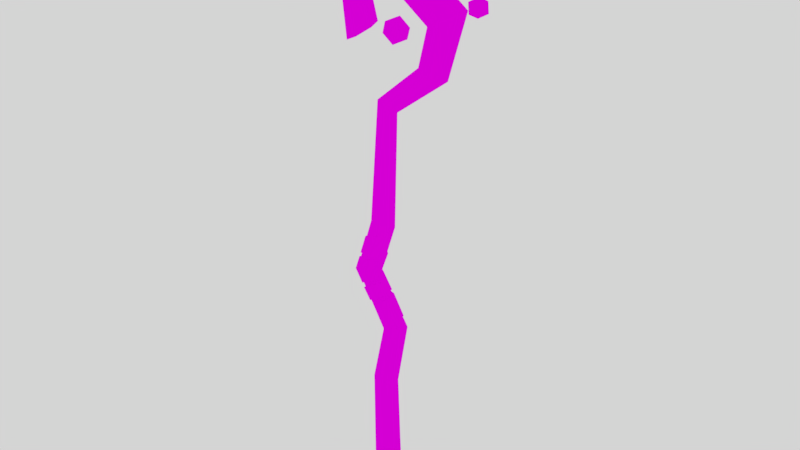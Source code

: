 # Source: Staff.blend  (saved by Blender 2.91.10; exported with 4.5.12 LTS)
import bpy
from mathutils import Matrix  # noqa: F401  (used for matrix-valued properties, if any)

bpy.ops.wm.read_factory_settings(use_empty=True)
scene = bpy.context.scene
scene.name = 'Scene'

# ---- collections
col_collection_1 = bpy.data.collections.new('Collection 1'); scene.collection.children.link(col_collection_1)

# ---- images (referenced by path relative to the original .blend; pixels are not part of the script)
import os
ASSET_DIR = os.environ.get("B2B_ASSET_DIR", "")  # directory of the original .blend (textures are referenced by path, not embedded)
HERE = os.path.dirname(os.path.abspath(__file__))  # packed textures are extracted next to this script under _unpacked/

def load_image(name, relpath, width, height, colorspace="sRGB"):
    """Load a texture the original file referenced (path relative to the .blend, or extracted next to this script)."""
    p = next((c for c in (os.path.join(HERE, relpath), os.path.join(ASSET_DIR, relpath)) if relpath and os.path.exists(c)), "")
    if p:
        img = bpy.data.images.load(p, check_existing=True)
        img.name = name
    else:  # same state as the original file: an image datablock whose file is absent (Cycles renders it pink)
        img = bpy.data.images.new(name, width, height)
        img.source = "FILE"
        img.filepath = "//" + (relpath or name)
    img.colorspace_settings.name = colorspace
    return img
img_staff_tex_png_001 = load_image('Staff_Tex.png.001', 'Staff_Tex.png', 1024, 1024, 'sRGB')
img_staff_tex_png = load_image('Staff_Tex.png', 'Staff_Tex.png', 1024, 1024, 'sRGB')

# ---- materials (node trees are filled in below, after node groups)
mat_staff_material = bpy.data.materials.new('Staff_material')
mat_staff_material.alpha_threshold = 0.0
mat_staff_material.roughness = 0.5

# ---- material node trees
mat_staff_material.use_nodes = True; mat_staff_material.node_tree.nodes.clear()
_N = mat_staff_material.node_tree.nodes; _L = mat_staff_material.node_tree.links
n0 = _N.new('ShaderNodeBsdfDiffuse'); n0.name = 'Diffuse BSDF'; n0.location = (7, 315)
n1 = _N.new('ShaderNodeTexImage'); n1.name = 'Image Texture.001'; n1.location = (-495, 311)
n1.image = img_staff_tex_png_001
n2 = _N.new('ShaderNodeTexImage'); n2.name = 'Image Texture'; n2.location = (-212, 226)
n2.width = 140
n2.image = img_staff_tex_png
n3 = _N.new('ShaderNodeOutputMaterial'); n3.name = 'Material Output'; n3.location = (297, 315)
_L.new(n0.outputs[0], n3.inputs[0])
_L.new(n1.outputs[0], n0.inputs[0])
n3.is_active_output = True

# ---- world
world_world = bpy.data.worlds.new('World'); scene.world = world_world
world_world.color = (0.6619, 0.6619, 0.6619)
world_world.use_sun_shadow = False
world_world.sun_shadow_jitter_overblur = 0.0
world_world.cycles.sampling_method = 'MANUAL'

# ---- meshes
me_staff = bpy.data.meshes.new('Staff')
me_staff.from_pydata([(0.01397, 0.0168, -0.38), (-0.01028, 0.008398, -0.38), (-0.01028, -0.008398, -0.38), (0.01397, -0.0168, -0.38), (0.03822, -0.008398, -0.38), (0.03822, 0.008398, -0.38), (0.008957, 0.016, -0.1587), (-0.01201, 0.007999, -0.1587), (-0.01201, -0.007999, -0.1587), (0.008957, -0.016, -0.1587), (0.02993, -0.007999, -0.1587), (0.02993, 0.007999, -0.1587), (0.0308, 0.01597, -0.0464), (0.01071, 0.007987, -0.05243), (0.01071, -0.007987, -0.05243), (0.0308, -0.01597, -0.0464), (0.05088, -0.007987, -0.04037), (0.05088, 0.007987, -0.04037), (-0.02692, 0.01495, 0.04875), (-0.04775, 0.007476, 0.04635), (-0.04775, -0.007476, 0.04635), (-0.02692, -0.01495, 0.04875), (-0.006088, -0.007476, 0.05116), (-0.006088, 0.007476, 0.05116), (0.004277, 0.01626, 0.1455), (-0.01473, 0.008129, 0.1485), (-0.01473, -0.008128, 0.1485), (0.004277, -0.01626, 0.1455), (0.02328, -0.008128, 0.1424), (0.02328, 0.008129, 0.1424), (0.0152, 0.01705, 0.356), (0.002166, 0.008523, 0.3664), (0.002166, -0.008523, 0.3664), (0.0152, -0.01705, 0.356), (0.02823, -0.008523, 0.3457), (0.02823, 0.008523, 0.3457), (0.1047, 0.01802, 0.4275), (0.0835, 0.009012, 0.436), (0.0835, -0.009012, 0.436), (0.1047, -0.01802, 0.4275), (0.1259, -0.009012, 0.419), (0.1259, 0.009012, 0.419), (0.1295, 0.02279, 0.5178), (0.1014, 0.01139, 0.503), (0.1014, -0.01139, 0.503), (0.1295, -0.02279, 0.5178), (0.1577, -0.01139, 0.5326), (0.1577, 0.01139, 0.5326), (0.02723, 0.02438, 0.5923), (0.02236, 0.01219, 0.5609), (0.02236, -0.01219, 0.5609), (0.02723, -0.02438, 0.5923), (0.03211, -0.01219, 0.6236), (0.03211, 0.01219, 0.6236), (-0.04799, 0.02137, 0.5434), (-0.02558, 0.01068, 0.532), (-0.02558, -0.01068, 0.532), (-0.04799, -0.02137, 0.5434), (-0.07041, -0.01068, 0.5547), (-0.07041, 0.01068, 0.5547), (-0.0352, 0.02081, 0.4681), (-0.01201, 0.0104, 0.4852), (-0.01201, -0.0104, 0.4852), (-0.0352, -0.02081, 0.4681), (-0.0584, -0.0104, 0.4511), (-0.0584, 0.0104, 0.4511), (0.05385, 0.007704, 0.4881), (0.0513, -0.00944, 0.4715), (0.04434, 0.01302, 0.4667), (0.03481, 0.02225, 0.4867), (0.0359, 0.005491, 0.5038), (0.04609, -0.01409, 0.4944), (0.03069, -0.005491, 0.4598), (0.0205, 0.01409, 0.4692), (0.01528, 0.009441, 0.4922), (0.02225, -0.01302, 0.497), (0.03177, -0.02225, 0.477), (0.01273, -0.007704, 0.4756), (-0.1058, 0.01566, 0.5637), (-0.09014, 0.008024, 0.5607), (-0.1046, 0.00223, 0.5523), (-0.1181, 0.003033, 0.5636), (-0.1121, 0.009324, 0.579), (-0.09481, 0.01241, 0.5772), (-0.09283, -0.009324, 0.5587), (-0.1101, -0.01241, 0.5605), (-0.1148, -0.008024, 0.577), (-0.1004, -0.00223, 0.5854), (-0.0868, -0.003033, 0.5741), (-0.09916, -0.01566, 0.574), (0.04414, 0.02121, 0.6813), (0.06267, 0.008882, 0.6645), (0.04113, 0.02279, 0.6536), (0.01891, 0.01831, 0.6698), (0.02672, 0.001634, 0.6907), (0.05376, -0.004193, 0.6874), (0.0489, -0.001634, 0.6427), (0.02186, 0.004194, 0.646), (0.01294, -0.008881, 0.6689), (0.03448, -0.02279, 0.6798), (0.0567, -0.01831, 0.6636), (0.03147, -0.02121, 0.6521), (0.1805, 0.01566, 0.5388), (0.1962, 0.008024, 0.5358), (0.1818, 0.00223, 0.5274), (0.1682, 0.003033, 0.5387), (0.1742, 0.009324, 0.5541), (0.1915, 0.01241, 0.5523), (0.1935, -0.009324, 0.5338), (0.1762, -0.01241, 0.5356), (0.1715, -0.008024, 0.5521), (0.186, -0.00223, 0.5605), (0.1995, -0.003033, 0.5492), (0.1872, -0.01566, 0.549), (-0.005229, -0.0141, -0.008566), (0.0183, -0.01452, -0.04735), (-0.003406, -0.009649, -0.007669), (0.01997, -0.01008, -0.04619), (0.000691, -0.005154, 0.0334), (-0.002204, -0.005852, 0.04081), (-0.03816, 0.005353, 0.06589), (-0.03617, 0.005829, 0.07251), (-0.024, 0.01169, 0.05842), (-0.02151, 0.01133, 0.06495), (-0.01739, -0.0116, 0.07661), (-0.01634, -0.01166, 0.08327), (-0.03622, -0.005796, 0.07175), (-0.03441, -0.005419, 0.0782), (0.002067, 0.005896, 0.08723), (0.0001705, -0.0055, 0.08059), (0.002136, -0.006068, 0.08691), (-0.02342, 0.005721, 0.1114), (-0.008887, 0.01234, 0.106), (-0.02191, -0.005998, 0.1154), (-0.0012, -0.01226, 0.1258), (0.02056, -0.005013, 0.1399), (-0.006912, 0.005104, 0.04611), (-0.01001, 0.005428, 0.0558), (0.02766, -0.01266, -0.04346), (-0.02879, 0.008981, 0.1131), (-0.01681, -0.01719, 0.07634), (-0.0363, -0.008902, 0.02208), (-0.0404, -0.01051, 0.0731), (-0.05059, -0.009264, 0.04604), (0.01884, 0.01026, 0.01336), (-0.01942, -0.008434, -0.006278), (0.02908, -0.01773, -0.04256), (-0.04356, 0.008467, 0.06762), (0.04585, -0.01083, -0.02917), (0.04229, 0.007737, -0.021), (0.00129, -0.01062, 0.04301), (-0.009439, 0.01801, 0.1061), (-0.008482, 0.017, 0.02129), (0.005507, -0.007995, 0.03643), (-0.01692, -0.01732, 0.08342), (0.02151, -0.008899, 0.01175), (0.004265, -0.01706, -0.001099), (-0.003487, -0.009745, 0.05162), (0.01673, -0.009817, 0.01837), (0.01633, 0.008025, 0.02105), (-0.004469, 0.008166, 0.05492), (0.006311, -0.009042, 0.08556), (-0.03999, -0.007837, 0.07998), (-0.02598, -0.01062, 0.1168), (-0.02121, 0.01704, 0.0648), (-0.04072, 0.01021, 0.07393), (0.02496, -0.007974, 0.1385), (-7.836e-05, -0.01771, 0.1254), (0.005849, 0.01053, 0.08598), (0.006011, -0.007761, 0.07856), (-0.02423, 0.01739, 0.05844), (-0.004121, 0.01027, 0.04764), (-0.027, 0.01705, 0.04871), (-0.03182, -0.009807, 0.01535), (-0.0182, -0.0171, 0.03471), (-0.02704, -0.01703, 0.04875), (-0.0008218, -0.01754, 0.00545), (-0.01421, -0.0174, 0.02762), (-0.03386, 0.01016, 0.0202), (-0.05056, 0.009276, 0.04602), (-0.01315, 0.01093, -0.01298), (-0.03137, 0.008117, 0.01252), (0.01757, 0.01743, -0.02117), (-0.007091, 0.01712, 0.01319), (-0.0183, -0.01138, 0.03463), (-0.01416, -0.01169, 0.0276), (-0.03153, -0.005453, 0.02489), (-0.02744, -0.005691, 0.01785), (-0.02628, 0.005471, 0.01552), (-0.02991, 0.005612, 0.02257), (-0.009216, 0.01148, 0.02071), (-0.006376, 0.0116, 0.01357), (0.01242, -0.00573, 0.01575), (0.01672, -0.005544, 0.008771), (0.01135, 0.005492, 0.01792), (0.01509, 0.005704, 0.01091), (0.002754, -0.01205, -0.002035), (-0.000737, -0.01183, 0.005442), (-0.01449, -0.005422, -0.003412), (-0.009949, 0.005981, -0.01099), (0.03731, 0.005504, -0.02413), (0.01677, 0.01198, -0.02177), (0.04199, -0.006187, -0.0316), (0.00142, -0.002126, 0.08938), (0.0193, -0.002062, 0.1421), (0.02435, -0.00137, 0.1404), (0.006509, -0.001462, 0.08785)], [], [(5, 11, 10, 4), (3, 9, 8, 2), (1, 7, 6, 0), (0, 6, 11, 5), (4, 10, 9, 3), (2, 8, 7, 1), (11, 17, 16, 10), (9, 15, 14, 8), (7, 13, 12, 6), (6, 12, 17, 11), (10, 16, 15, 9), (8, 14, 13, 7), (23, 22, 16, 17), (18, 23, 17, 12), (138, 146, 115, 117), (22, 21, 15, 16), (19, 18, 12, 13), (26, 25, 19, 20), (24, 29, 23, 18), (21, 27, 26, 20), (19, 25, 24, 18), (26, 32, 31, 25), (29, 35, 34, 28), (27, 33, 32, 26), (25, 31, 30, 24), (24, 30, 35, 29), (28, 34, 33, 27), (31, 37, 36, 30), (30, 36, 41, 35), (34, 40, 39, 33), (32, 38, 37, 31), (35, 41, 40, 34), (33, 39, 38, 32), (41, 47, 46, 40), (39, 45, 44, 38), (37, 43, 42, 36), (36, 42, 47, 41), (40, 46, 45, 39), (38, 44, 43, 37), (42, 48, 53, 47), (46, 52, 51, 45), (44, 50, 49, 43), (47, 53, 52, 46), (45, 51, 50, 44), (43, 49, 48, 42), (53, 59, 58, 52), (51, 57, 56, 50), (49, 55, 54, 48), (48, 54, 59, 53), (52, 58, 57, 51), (50, 56, 55, 49), (54, 60, 65, 59), (58, 64, 63, 57), (56, 62, 61, 55), (59, 65, 64, 58), (57, 63, 62, 56), (55, 61, 60, 54), (61, 62, 63, 64, 65, 60), (1, 0, 5, 4, 3, 2), (66, 67, 68), (67, 66, 71), (66, 68, 69), (66, 69, 70), (66, 70, 71), (67, 71, 76), (68, 67, 72), (69, 68, 73), (70, 69, 74), (71, 70, 75), (67, 76, 72), (68, 72, 73), (69, 73, 74), (70, 74, 75), (71, 75, 76), (72, 76, 77), (73, 72, 77), (74, 73, 77), (75, 74, 77), (76, 75, 77), (78, 79, 80), (79, 78, 83), (78, 80, 81), (78, 81, 82), (78, 82, 83), (79, 83, 88), (80, 79, 84), (81, 80, 85), (82, 81, 86), (83, 82, 87), (79, 88, 84), (80, 84, 85), (81, 85, 86), (82, 86, 87), (83, 87, 88), (84, 88, 89), (85, 84, 89), (86, 85, 89), (87, 86, 89), (88, 87, 89), (90, 91, 92), (91, 90, 95), (90, 92, 93), (90, 93, 94), (90, 94, 95), (91, 95, 100), (92, 91, 96), (93, 92, 97), (94, 93, 98), (95, 94, 99), (91, 100, 96), (92, 96, 97), (93, 97, 98), (94, 98, 99), (95, 99, 100), (96, 100, 101), (97, 96, 101), (98, 97, 101), (99, 98, 101), (100, 99, 101), (102, 103, 104), (103, 102, 107), (102, 104, 105), (102, 105, 106), (102, 106, 107), (103, 107, 112), (104, 103, 108), (105, 104, 109), (106, 105, 110), (107, 106, 111), (103, 112, 108), (104, 108, 109), (105, 109, 110), (106, 110, 111), (107, 111, 112), (108, 112, 113), (109, 108, 113), (110, 109, 113), (111, 110, 113), (112, 111, 113), (29, 28, 22, 23), (22, 28, 27, 21), (146, 156, 114, 115), (156, 196, 116, 114), (14, 20, 19, 13), (21, 20, 14, 15), (116, 117, 115, 114), (194, 190, 152, 159), (198, 197, 176, 145), (127, 125, 154, 162), (129, 124, 140, 169), (120, 122, 170, 147), (126, 120, 147, 142), (138, 202, 148, 146), (191, 195, 144, 183), (128, 129, 169, 168), (118, 185, 177, 153), (193, 196, 156, 155), (125, 130, 161, 154), (201, 199, 180, 182), (119, 137, 160, 150), (133, 131, 139, 163), (189, 186, 141, 178), (166, 161, 206, 205), (123, 121, 165, 164), (131, 132, 151, 139), (149, 144, 155, 148), (197, 192, 158, 176), (137, 123, 164, 160), (199, 198, 145, 180), (135, 134, 167, 166), (132, 128, 168, 151), (190, 189, 178, 152), (145, 176, 177, 173), (172, 170, 171), (165, 162, 163, 139), (164, 165, 139, 151), (122, 136, 171, 170), (195, 193, 155, 144), (134, 133, 163, 167), (136, 118, 153, 171), (202, 200, 149, 148), (143, 142, 147, 179), (154, 161, 166, 167), (187, 188, 181, 173), (200, 201, 182, 149), (192, 194, 159, 158), (186, 184, 174, 141), (124, 126, 142, 140), (121, 127, 162, 165), (152, 178, 179, 172), (149, 182, 183, 144), (141, 174, 175, 143), (178, 141, 143, 179), (159, 152, 172, 171), (180, 145, 173, 181), (188, 191, 183, 181), (185, 187, 173, 177), (182, 180, 181, 183), (176, 158, 153, 177), (157, 169, 140, 175), (158, 159, 171, 153), (162, 154, 167, 163), (160, 164, 151, 168), (160, 168, 169, 157), (175, 140, 142, 143), (174, 150, 157, 175), (146, 148, 155, 156), (179, 147, 170, 172), (184, 119, 150, 174), (150, 160, 157), (203, 204, 205, 206), (135, 166, 205, 204), (161, 130, 203, 206)])
_uv = me_staff.uv_layers.new(name='UVMap')
_uv.uv.foreach_set('vector', [0.07835, 0.9093, 0.07835, 0.9093, 0.07835, 0.9093, 0.07835, 0.9093, 0.07835, 0.9093, 0.07835, 0.9093, 0.07835, 0.9093, 0.07835, 0.9093, 0.07835, 0.9093, 0.07835, 0.9093, 0.07835, 0.9093, 0.07835, 0.9093, 0.07835, 0.9093, 0.07835, 0.9093, 0.07835, 0.9093, 0.07835, 0.9093, 0.07835, 0.9093, 0.07835, 0.9093, 0.07835, 0.9093, 0.07835, 0.9093, 0.07835, 0.9093, 0.07835, 0.9093, 0.07835, 0.9093, 0.07835, 0.9093, 0.07835, 0.9093, 0.07835, 0.9093, 0.07835, 0.9093, 0.07835, 0.9093, 0.07835, 0.9093, 0.07835, 0.9093, 0.07835, 0.9093, 0.07835, 0.9093, 0.07835, 0.9093, 0.07835, 0.9093, 0.07835, 0.9093, 0.07835, 0.9093, 0.07835, 0.9093, 0.07835, 0.9093, 0.07835, 0.9093, 0.07835, 0.9093, 0.07835, 0.9093, 0.07835, 0.9093, 0.07835, 0.9093, 0.07835, 0.9093, 0.07835, 0.9093, 0.07835, 0.9093, 0.07835, 0.9093, 0.07835, 0.9093, 0.07835, 0.9093, 0.07835, 0.9093, 0.07835, 0.9093, 0.07835, 0.9093, 0.07835, 0.9093, 0.07835, 0.9093, 0.07835, 0.9093, 0.07835, 0.9093, 0.3343, 0.9093, 0.3343, 0.9093, 0.3343, 0.9093, 0.3343, 0.9093, 0.07835, 0.9093, 0.07835, 0.9093, 0.07835, 0.9093, 0.07835, 0.9093, 0.07835, 0.9093, 0.07835, 0.9093, 0.07835, 0.9093, 0.07835, 0.9093, 0.07835, 0.9093, 0.07835, 0.9093, 0.07835, 0.9093, 0.07835, 0.9093, 0.07835, 0.9093, 0.07835, 0.9093, 0.07835, 0.9093, 0.07835, 0.9093, 0.07835, 0.9093, 0.07835, 0.9093, 0.07835, 0.9093, 0.07835, 0.9093, 0.07835, 0.9093, 0.07835, 0.9093, 0.07835, 0.9093, 0.07835, 0.9093, 0.07835, 0.9093, 0.07835, 0.9093, 0.07835, 0.9093, 0.07835, 0.9093, 0.07835, 0.9093, 0.07835, 0.9093, 0.07835, 0.9093, 0.07835, 0.9093, 0.07835, 0.9093, 0.07835, 0.9093, 0.07835, 0.9093, 0.07835, 0.9093, 0.07835, 0.9093, 0.07835, 0.9093, 0.07835, 0.9093, 0.07835, 0.9093, 0.07835, 0.9093, 0.07835, 0.9093, 0.07835, 0.9093, 0.07835, 0.9093, 0.07835, 0.9093, 0.07835, 0.9093, 0.07835, 0.9093, 0.07835, 0.9093, 0.07835, 0.9093, 0.07835, 0.9093, 0.07835, 0.9093, 0.07835, 0.9093, 0.07835, 0.9093, 0.07835, 0.9093, 0.07835, 0.9093, 0.07835, 0.9093, 0.07835, 0.9093, 0.07835, 0.9093, 0.07835, 0.9093, 0.07835, 0.9093, 0.07835, 0.9093, 0.07835, 0.9093, 0.07835, 0.9093, 0.07835, 0.9093, 0.07835, 0.9093, 0.07835, 0.9093, 0.07835, 0.9093, 0.07835, 0.9093, 0.07835, 0.9093, 0.07835, 0.9093, 0.07835, 0.9093, 0.07835, 0.9093, 0.07835, 0.9093, 0.07835, 0.9093, 0.07835, 0.9093, 0.07835, 0.9093, 0.07835, 0.9093, 0.07835, 0.9093, 0.07835, 0.9093, 0.07835, 0.9093, 0.07835, 0.9093, 0.07835, 0.9093, 0.07835, 0.9093, 0.07835, 0.9093, 0.07835, 0.9093, 0.07835, 0.9093, 0.07835, 0.9093, 0.07835, 0.9093, 0.07835, 0.9093, 0.07835, 0.9093, 0.07835, 0.9093, 0.07835, 0.9093, 0.07835, 0.9093, 0.07835, 0.9093, 0.07835, 0.9093, 0.07835, 0.9093, 0.07835, 0.9093, 0.07835, 0.9093, 0.07835, 0.9093, 0.07835, 0.9093, 0.07835, 0.9093, 0.07835, 0.9093, 0.07835, 0.9093, 0.07835, 0.9093, 0.07835, 0.9093, 0.07835, 0.9093, 0.07835, 0.9093, 0.07835, 0.9093, 0.07835, 0.9093, 0.07835, 0.9093, 0.07835, 0.9093, 0.07835, 0.9093, 0.07835, 0.9093, 0.07835, 0.9093, 0.07835, 0.9093, 0.07835, 0.9093, 0.07835, 0.9093, 0.07835, 0.9093, 0.07835, 0.9093, 0.07835, 0.9093, 0.07835, 0.9093, 0.07835, 0.9093, 0.07835, 0.9093, 0.07835, 0.9093, 0.07835, 0.9093, 0.07835, 0.9093, 0.07835, 0.9093, 0.07835, 0.9093, 0.07835, 0.9093, 0.07835, 0.9093, 0.07835, 0.9093, 0.07835, 0.9093, 0.07835, 0.9093, 0.07835, 0.9093, 0.07835, 0.9093, 0.07835, 0.9093, 0.07835, 0.9093, 0.07835, 0.9093, 0.07835, 0.9093, 0.07835, 0.9093, 0.07835, 0.9093, 0.07835, 0.9093, 0.07835, 0.9093, 0.07835, 0.9093, 0.07835, 0.9093, 0.07835, 0.9093, 0.07835, 0.9093, 0.07835, 0.9093, 0.07835, 0.9093, 0.07835, 0.9093, 0.07835, 0.9093, 0.07835, 0.9093, 0.07835, 0.9093, 0.07835, 0.9093, 0.07835, 0.9093, 0.07835, 0.9093, 0.07835, 0.9093, 0.07835, 0.9093, 0.07835, 0.9093, 0.07835, 0.9093, 0.07835, 0.9093, 0.07835, 0.9093, 0.07835, 0.9093, 0.07835, 0.9093, 0.07835, 0.9093, 0.07835, 0.9093, 0.07835, 0.9093, 0.07835, 0.9093, 0.07835, 0.9093, 0.07835, 0.9093, 0.07835, 0.9093, 0.07835, 0.9093, 0.07835, 0.9093, 0.07835, 0.9093, 0.07835, 0.9093, 0.07835, 0.9093, 0.07835, 0.9093, 0.07835, 0.9093, 0.07835, 0.9093, 0.07835, 0.9093, 0.4922, 0.8564, 0.4922, 0.8564, 0.4922, 0.8564, 0.4922, 0.8564, 0.4922, 0.8564, 0.4922, 0.8564, 0.4922, 0.8564, 0.4922, 0.8564, 0.4922, 0.8564, 0.4922, 0.8564, 0.4922, 0.8564, 0.4922, 0.8564, 0.4922, 0.8564, 0.4922, 0.8564, 0.4922, 0.8564, 0.4922, 0.8564, 0.4922, 0.8564, 0.4922, 0.8564, 0.4922, 0.8564, 0.4922, 0.8564, 0.4922, 0.8564, 0.4922, 0.8564, 0.4922, 0.8564, 0.4922, 0.8564, 0.4922, 0.8564, 0.4922, 0.8564, 0.4922, 0.8564, 0.4922, 0.8564, 0.4922, 0.8564, 0.4922, 0.8564, 0.4922, 0.8564, 0.4922, 0.8564, 0.4922, 0.8564, 0.4922, 0.8564, 0.4922, 0.8564, 0.4922, 0.8564, 0.4922, 0.8564, 0.4922, 0.8564, 0.4922, 0.8564, 0.4922, 0.8564, 0.4922, 0.8564, 0.4922, 0.8564, 0.4922, 0.8564, 0.4922, 0.8564, 0.4922, 0.8564, 0.4922, 0.8564, 0.4922, 0.8564, 0.4922, 0.8564, 0.4922, 0.8564, 0.4922, 0.8564, 0.4922, 0.8564, 0.4922, 0.8564, 0.4922, 0.8564, 0.4922, 0.8564, 0.4922, 0.8564, 0.4922, 0.8564, 0.4922, 0.8564, 0.4922, 0.8564, 0.4922, 0.8564, 0.4922, 0.8564, 0.4922, 0.8564, 0.4922, 0.8564, 0.4922, 0.8564, 0.4922, 0.8564, 0.4922, 0.8564, 0.4922, 0.8564, 0.4922, 0.8564, 0.4922, 0.8564, 0.4922, 0.8564, 0.4922, 0.8564, 0.4922, 0.8564, 0.4922, 0.8564, 0.4922, 0.8564, 0.4922, 0.8564, 0.4922, 0.8564, 0.4922, 0.8564, 0.4922, 0.8564, 0.4922, 0.8564, 0.4922, 0.8564, 0.4922, 0.8564, 0.4922, 0.8564, 0.4922, 0.8564, 0.4922, 0.8564, 0.4922, 0.8564, 0.4922, 0.8564, 0.4922, 0.8564, 0.4922, 0.8564, 0.4922, 0.8564, 0.4922, 0.8564, 0.4922, 0.8564, 0.4922, 0.8564, 0.4922, 0.8564, 0.4922, 0.8564, 0.4922, 0.8564, 0.4922, 0.8564, 0.4922, 0.8564, 0.4922, 0.8564, 0.4922, 0.8564, 0.4922, 0.8564, 0.4922, 0.8564, 0.4922, 0.8564, 0.4922, 0.8564, 0.4922, 0.8564, 0.4922, 0.8564, 0.4922, 0.8564, 0.4922, 0.8564, 0.4922, 0.8564, 0.4922, 0.8564, 0.4922, 0.8564, 0.4922, 0.8564, 0.4922, 0.8564, 0.4922, 0.8564, 0.4922, 0.8564, 0.4922, 0.8564, 0.4922, 0.8564, 0.4922, 0.8564, 0.4922, 0.8564, 0.4922, 0.8564, 0.4922, 0.8564, 0.4922, 0.8564, 0.4922, 0.8564, 0.4922, 0.8564, 0.4922, 0.8564, 0.4922, 0.8564, 0.4922, 0.8564, 0.4922, 0.8564, 0.4922, 0.8564, 0.4922, 0.8564, 0.4922, 0.8564, 0.4922, 0.8564, 0.4922, 0.8564, 0.4922, 0.8564, 0.4922, 0.8564, 0.4922, 0.8564, 0.4922, 0.8564, 0.4922, 0.8564, 0.4922, 0.8564, 0.4922, 0.8564, 0.4922, 0.8564, 0.4922, 0.8564, 0.4922, 0.8564, 0.4922, 0.8564, 0.4922, 0.8564, 0.4922, 0.8564, 0.4922, 0.8564, 0.4922, 0.8564, 0.4922, 0.8564, 0.4922, 0.8564, 0.4922, 0.8564, 0.4922, 0.8564, 0.4922, 0.8564, 0.4922, 0.8564, 0.4922, 0.8564, 0.4922, 0.8564, 0.4922, 0.8564, 0.4922, 0.8564, 0.4922, 0.8564, 0.4922, 0.8564, 0.4922, 0.8564, 0.4922, 0.8564, 0.4922, 0.8564, 0.4922, 0.8564, 0.4922, 0.8564, 0.4922, 0.8564, 0.4922, 0.8564, 0.4922, 0.8564, 0.4922, 0.8564, 0.4922, 0.8564, 0.4922, 0.8564, 0.4922, 0.8564, 0.4922, 0.8564, 0.4922, 0.8564, 0.4922, 0.8564, 0.4922, 0.8564, 0.4922, 0.8564, 0.4922, 0.8564, 0.4922, 0.8564, 0.4922, 0.8564, 0.4922, 0.8564, 0.4922, 0.8564, 0.4922, 0.8564, 0.4922, 0.8564, 0.4922, 0.8564, 0.4922, 0.8564, 0.4922, 0.8564, 0.4922, 0.8564, 0.4922, 0.8564, 0.4922, 0.8564, 0.4922, 0.8564, 0.4922, 0.8564, 0.4922, 0.8564, 0.4922, 0.8564, 0.4922, 0.8564, 0.4922, 0.8564, 0.4922, 0.8564, 0.4922, 0.8564, 0.4922, 0.8564, 0.4922, 0.8564, 0.4922, 0.8564, 0.4922, 0.8564, 0.4922, 0.8564, 0.4922, 0.8564, 0.4922, 0.8564, 0.4922, 0.8564, 0.4922, 0.8564, 0.4922, 0.8564, 0.4922, 0.8564, 0.4922, 0.8564, 0.4922, 0.8564, 0.4922, 0.8564, 0.4922, 0.8564, 0.4922, 0.8564, 0.4922, 0.8564, 0.4922, 0.8564, 0.4922, 0.8564, 0.4922, 0.8564, 0.4922, 0.8564, 0.4922, 0.8564, 0.4922, 0.8564, 0.4922, 0.8564, 0.4922, 0.8564, 0.4922, 0.8564, 0.4922, 0.8564, 0.4922, 0.8564, 0.4922, 0.8564, 0.4922, 0.8564, 0.4922, 0.8564, 0.4922, 0.8564, 0.4922, 0.8564, 0.4922, 0.8564, 0.4922, 0.8564, 0.4922, 0.8564, 0.4922, 0.8564, 0.4922, 0.8564, 0.4922, 0.8564, 0.4922, 0.8564, 0.4922, 0.8564, 0.4922, 0.8564, 0.4922, 0.8564, 0.4922, 0.8564, 0.07835, 0.9093, 0.07835, 0.9093, 0.07835, 0.9093, 0.07835, 0.9093, 0.07835, 0.9093, 0.07835, 0.9093, 0.07835, 0.9093, 0.07835, 0.9093, 0.3343, 0.9093, 0.3343, 0.9093, 0.3343, 0.9093, 0.3343, 0.9093, 0.3343, 0.9093, 0.3343, 0.9093, 0.3343, 0.9093, 0.3343, 0.9093, 0.07835, 0.9093, 0.07835, 0.9093, 0.07835, 0.9093, 0.07835, 0.9093, 0.07835, 0.9093, 0.07835, 0.9093, 0.07835, 0.9093, 0.07835, 0.9093, 0.3343, 0.9093, 0.3343, 0.9093, 0.3343, 0.9093, 0.3343, 0.9093, 0.3343, 0.9093, 0.3343, 0.9093, 0.3343, 0.9093, 0.3343, 0.9093, 0.3343, 0.9093, 0.3343, 0.9093, 0.3343, 0.9093, 0.3343, 0.9093, 0.3343, 0.9093, 0.3343, 0.9093, 0.3343, 0.9093, 0.3343, 0.9093, 0.3343, 0.9093, 0.3343, 0.9093, 0.3343, 0.9093, 0.3343, 0.9093, 0.3343, 0.9093, 0.3343, 0.9093, 0.3343, 0.9093, 0.3343, 0.9093, 0.3343, 0.9093, 0.3343, 0.9093, 0.3343, 0.9093, 0.3343, 0.9093, 0.3343, 0.9093, 0.3343, 0.9093, 0.3343, 0.9093, 0.3343, 0.9093, 0.3343, 0.9093, 0.3343, 0.9093, 0.3343, 0.9093, 0.3343, 0.9093, 0.3343, 0.9093, 0.3343, 0.9093, 0.3343, 0.9093, 0.3343, 0.9093, 0.3343, 0.9093, 0.3343, 0.9093, 0.3343, 0.9093, 0.3343, 0.9093, 0.3343, 0.9093, 0.3343, 0.9093, 0.3343, 0.9093, 0.3343, 0.9093, 0.3343, 0.9093, 0.3343, 0.9093, 0.3343, 0.9093, 0.3343, 0.9093, 0.3343, 0.9093, 0.3343, 0.9093, 0.3343, 0.9093, 0.3343, 0.9093, 0.3343, 0.9093, 0.3343, 0.9093, 0.3343, 0.9093, 0.3343, 0.9093, 0.3343, 0.9093, 0.3343, 0.9093, 0.3343, 0.9093, 0.3343, 0.9093, 0.3343, 0.9093, 0.3343, 0.9093, 0.3343, 0.9093, 0.3343, 0.9093, 0.3343, 0.9093, 0.3343, 0.9093, 0.3343, 0.9093, 0.3343, 0.9093, 0.3343, 0.9093, 0.3343, 0.9093, 0.3343, 0.9093, 0.3343, 0.9093, 0.3343, 0.9093, 0.3343, 0.9093, 0.3343, 0.9093, 0.3343, 0.9093, 0.3343, 0.9093, 0.3343, 0.9093, 0.3343, 0.9093, 0.3343, 0.9093, 0.3343, 0.9093, 0.3343, 0.9093, 0.3343, 0.9093, 0.3343, 0.9093, 0.3343, 0.9093, 0.3343, 0.9093, 0.3343, 0.9093, 0.3343, 0.9093, 0.3343, 0.9093, 0.3343, 0.9093, 0.3343, 0.9093, 0.3343, 0.9093, 0.3343, 0.9093, 0.3343, 0.9093, 0.3343, 0.9093, 0.3343, 0.9093, 0.3343, 0.9093, 0.3343, 0.9093, 0.3343, 0.9093, 0.3343, 0.9093, 0.3343, 0.9093, 0.3343, 0.9093, 0.3343, 0.9093, 0.3343, 0.9093, 0.3343, 0.9093, 0.3343, 0.9093, 0.3343, 0.9093, 0.3343, 0.9093, 0.3343, 0.9093, 0.3343, 0.9093, 0.3343, 0.9093, 0.3343, 0.9093, 0.3343, 0.9093, 0.3343, 0.9093, 0.3343, 0.9093, 0.3343, 0.9093, 0.3343, 0.9093, 0.3343, 0.9093, 0.3343, 0.9093, 0.3343, 0.9093, 0.3343, 0.9093, 0.3343, 0.9093, 0.3343, 0.9093, 0.3343, 0.9093, 0.3343, 0.9093, 0.3343, 0.9093, 0.3343, 0.9093, 0.3343, 0.9093, 0.3343, 0.9093, 0.3343, 0.9093, 0.3343, 0.9093, 0.3343, 0.9093, 0.3343, 0.9093, 0.3343, 0.9093, 0.3343, 0.9093, 0.3343, 0.9093, 0.3343, 0.9093, 0.3343, 0.9093, 0.3343, 0.9093, 0.3343, 0.9093, 0.3343, 0.9093, 0.3343, 0.9093, 0.3343, 0.9093, 0.3343, 0.9093, 0.3343, 0.9093, 0.3343, 0.9093, 0.3343, 0.9093, 0.3343, 0.9093, 0.3343, 0.9093, 0.3343, 0.9093, 0.3343, 0.9093, 0.3343, 0.9093, 0.3343, 0.9093, 0.3343, 0.9093, 0.3343, 0.9093, 0.3343, 0.9093, 0.3343, 0.9093, 0.3343, 0.9093, 0.3343, 0.9093, 0.3343, 0.9093, 0.3343, 0.9093, 0.3343, 0.9093, 0.3343, 0.9093, 0.3343, 0.9093, 0.3343, 0.9093, 0.3343, 0.9093, 0.3343, 0.9093, 0.3343, 0.9093, 0.3343, 0.9093, 0.3343, 0.9093, 0.3343, 0.9093, 0.3343, 0.9093, 0.3343, 0.9093, 0.3343, 0.9093, 0.3343, 0.9093, 0.3343, 0.9093, 0.3343, 0.9093, 0.3343, 0.9093, 0.3343, 0.9093, 0.3343, 0.9093, 0.3343, 0.9093, 0.3343, 0.9093, 0.3343, 0.9093, 0.3343, 0.9093, 0.3343, 0.9093, 0.3343, 0.9093, 0.3343, 0.9093, 0.3343, 0.9093, 0.3343, 0.9093, 0.3343, 0.9093, 0.3343, 0.9093, 0.3343, 0.9093, 0.3343, 0.9093, 0.3343, 0.9093, 0.3343, 0.9093, 0.3343, 0.9093, 0.3343, 0.9093, 0.3343, 0.9093, 0.3343, 0.9093, 0.3343, 0.9093, 0.3343, 0.9093, 0.3343, 0.9093, 0.3343, 0.9093, 0.3343, 0.9093, 0.3343, 0.9093, 0.3343, 0.9093, 0.3343, 0.9093, 0.3343, 0.9093, 0.3343, 0.9093, 0.3343, 0.9093, 0.3343, 0.9093, 0.3343, 0.9093, 0.3343, 0.9093, 0.3343, 0.9093, 0.3343, 0.9093, 0.3343, 0.9093, 0.3343, 0.9093, 0.3343, 0.9093, 0.3343, 0.9093, 0.3343, 0.9093, 0.3343, 0.9093, 0.3343, 0.9093, 0.3343, 0.9093, 0.3343, 0.9093, 0.3343, 0.9093, 0.3343, 0.9093, 0.3343, 0.9093, 0.3343, 0.9093, 0.3343, 0.9093, 0.3343, 0.9093, 0.3343, 0.9093, 0.3343, 0.9093, 0.3343, 0.9093, 0.3343, 0.9093, 0.3343, 0.9093, 0.3343, 0.9093, 0.3343, 0.9093, 0.3343, 0.9093, 0.3343, 0.9093, 0.3343, 0.9093, 0.3343, 0.9093, 0.3343, 0.9093, 0.3343, 0.9093, 0.3343, 0.9093, 0.3343, 0.9093, 0.3343, 0.9093, 0.3343, 0.9093, 0.3343, 0.9093, 0.3343, 0.9093, 0.3343, 0.9093, 0.3343, 0.9093, 0.3343, 0.9093, 0.3343, 0.9093, 0.3343, 0.9093, 0.3343, 0.9093, 0.3343, 0.9093, 0.3343, 0.9093, 0.3343, 0.9093, 0.3343, 0.9093, 0.3343, 0.9093, 0.3343, 0.9093, 0.3343, 0.9093, 0.3343, 0.9093, 0.3343, 0.9093, 0.3343, 0.9093, 0.3343, 0.9093])
me_staff.materials.append(mat_staff_material)
me_staff.use_remesh_preserve_volume = False
me_staff.use_remesh_preserve_attributes = False
me_staff.use_mirror_vertex_groups = False
me_staff.update()

# ---- objects
ob_staff = bpy.data.objects.new('Staff', me_staff)

# ---- transforms, parenting, visibility, modifiers, constraints
ob_staff.location = (0.0, 0.0, 0.0)
ob_staff.lineart.crease_threshold = 0.0

# ---- collection membership
col_collection_1.objects.link(ob_staff)

# ---- scene / render settings (as saved in the file)
scene.frame_start = 1; scene.frame_end = 250; scene.frame_set(4)
scene.render.engine = 'CYCLES'
scene.render.resolution_percentage = 50
scene.render.dither_intensity = 0.0
scene.cycles.use_denoising = False
scene.cycles.samples = 128
scene.cycles.sampling_pattern = 'TABULATED_SOBOL'
scene.cycles.use_adaptive_sampling = False
scene.cycles.use_light_tree = False
scene.cycles.blur_glossy = 0.0
scene.cycles.sample_clamp_indirect = 0.0
scene.view_settings.view_transform = 'Standard'
bpy.context.view_layer.update()

# ---- added for rendering (the .blend has no active camera): camera
cam_auto = bpy.data.cameras.new('AutoCamera')
cam_auto.lens = 50.0
cam_auto.sensor_width = 36.0
cam_auto.clip_end = 1000.0
ob_auto_camera = bpy.data.objects.new('AutoCamera', cam_auto)
scene.collection.objects.link(ob_auto_camera)
ob_auto_camera.location = (1.07501, -1.24117, 0.982805)
ob_auto_camera.rotation_euler = (1.09748, -7.21219e-08, 0.694738)
scene.camera = ob_auto_camera
bpy.context.view_layer.update()
